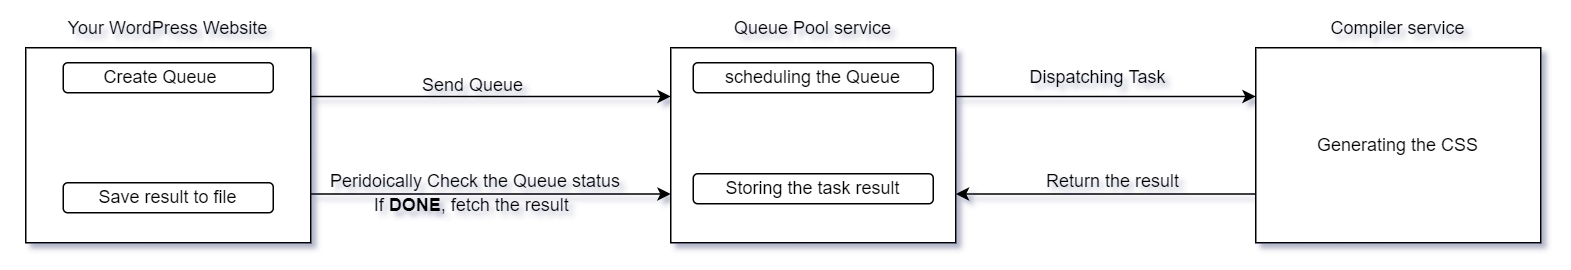

The diagram above was exported from draw.io. Its source (the exported page's mxGraphModel, read from the mxfile embedded in the PNG):
<mxGraphModel dx="1647" dy="1587" grid="1" gridSize="10" guides="1" tooltips="1" connect="1" arrows="1" fold="1" page="1" pageScale="1" pageWidth="1100" pageHeight="850" background="#FFFFFF" math="0" shadow="1">
  <root>
    <mxCell id="0" />
    <mxCell id="1" parent="0" />
    <mxCell id="YXBJj3TlflkMQGyFkhOz-1" value="" style="rounded=0;whiteSpace=wrap;html=1;" vertex="1" parent="1">
      <mxGeometry x="45" y="60" width="190" height="130" as="geometry" />
    </mxCell>
    <mxCell id="YXBJj3TlflkMQGyFkhOz-28" value="" style="rounded=1;whiteSpace=wrap;html=1;" vertex="1" parent="1">
      <mxGeometry x="70" y="150" width="140" height="20" as="geometry" />
    </mxCell>
    <mxCell id="YXBJj3TlflkMQGyFkhOz-14" style="edgeStyle=orthogonalEdgeStyle;rounded=0;orthogonalLoop=1;jettySize=auto;html=1;exitX=1;exitY=0.25;exitDx=0;exitDy=0;entryX=0;entryY=0.25;entryDx=0;entryDy=0;" edge="1" parent="1" source="YXBJj3TlflkMQGyFkhOz-1" target="YXBJj3TlflkMQGyFkhOz-9">
      <mxGeometry relative="1" as="geometry" />
    </mxCell>
    <mxCell id="YXBJj3TlflkMQGyFkhOz-15" style="edgeStyle=orthogonalEdgeStyle;rounded=0;orthogonalLoop=1;jettySize=auto;html=1;exitX=1;exitY=0.75;exitDx=0;exitDy=0;entryX=0;entryY=0.75;entryDx=0;entryDy=0;" edge="1" parent="1" source="YXBJj3TlflkMQGyFkhOz-1" target="YXBJj3TlflkMQGyFkhOz-9">
      <mxGeometry relative="1" as="geometry" />
    </mxCell>
    <mxCell id="YXBJj3TlflkMQGyFkhOz-16" style="edgeStyle=orthogonalEdgeStyle;rounded=0;orthogonalLoop=1;jettySize=auto;html=1;exitX=1;exitY=0.25;exitDx=0;exitDy=0;entryX=0;entryY=0.25;entryDx=0;entryDy=0;" edge="1" parent="1" source="YXBJj3TlflkMQGyFkhOz-9" target="YXBJj3TlflkMQGyFkhOz-10">
      <mxGeometry relative="1" as="geometry" />
    </mxCell>
    <mxCell id="YXBJj3TlflkMQGyFkhOz-9" value="" style="rounded=0;whiteSpace=wrap;html=1;" vertex="1" parent="1">
      <mxGeometry x="475" y="60" width="190" height="130" as="geometry" />
    </mxCell>
    <mxCell id="YXBJj3TlflkMQGyFkhOz-17" style="edgeStyle=orthogonalEdgeStyle;rounded=0;orthogonalLoop=1;jettySize=auto;html=1;exitX=0;exitY=0.75;exitDx=0;exitDy=0;entryX=1;entryY=0.75;entryDx=0;entryDy=0;" edge="1" parent="1" source="YXBJj3TlflkMQGyFkhOz-10" target="YXBJj3TlflkMQGyFkhOz-9">
      <mxGeometry relative="1" as="geometry" />
    </mxCell>
    <mxCell id="YXBJj3TlflkMQGyFkhOz-10" value="" style="rounded=0;whiteSpace=wrap;html=1;" vertex="1" parent="1">
      <mxGeometry x="865" y="60" width="190" height="130" as="geometry" />
    </mxCell>
    <mxCell id="YXBJj3TlflkMQGyFkhOz-11" value="Your WordPress Website" style="text;html=1;strokeColor=none;fillColor=none;align=center;verticalAlign=middle;whiteSpace=wrap;rounded=0;" vertex="1" parent="1">
      <mxGeometry x="60" y="32" width="160" height="30" as="geometry" />
    </mxCell>
    <mxCell id="YXBJj3TlflkMQGyFkhOz-12" value="Queue Pool service" style="text;html=1;strokeColor=none;fillColor=none;align=center;verticalAlign=middle;whiteSpace=wrap;rounded=0;" vertex="1" parent="1">
      <mxGeometry x="495" y="32" width="150" height="30" as="geometry" />
    </mxCell>
    <mxCell id="YXBJj3TlflkMQGyFkhOz-13" value="Compiler service" style="text;html=1;strokeColor=none;fillColor=none;align=center;verticalAlign=middle;whiteSpace=wrap;rounded=0;" vertex="1" parent="1">
      <mxGeometry x="905" y="32" width="110" height="30" as="geometry" />
    </mxCell>
    <mxCell id="YXBJj3TlflkMQGyFkhOz-18" value="Send Queue&amp;nbsp;" style="text;html=1;strokeColor=none;fillColor=none;align=center;verticalAlign=middle;whiteSpace=wrap;rounded=0;" vertex="1" parent="1">
      <mxGeometry x="300" y="70" width="90" height="30" as="geometry" />
    </mxCell>
    <mxCell id="YXBJj3TlflkMQGyFkhOz-19" value="Peridoically Check the Queue status" style="text;html=1;strokeColor=none;fillColor=none;align=center;verticalAlign=middle;whiteSpace=wrap;rounded=0;" vertex="1" parent="1">
      <mxGeometry x="235" y="134" width="220" height="30" as="geometry" />
    </mxCell>
    <mxCell id="YXBJj3TlflkMQGyFkhOz-21" value="If &lt;b&gt;DONE&lt;/b&gt;, fetch the result" style="text;html=1;strokeColor=none;fillColor=none;align=center;verticalAlign=middle;whiteSpace=wrap;rounded=0;" vertex="1" parent="1">
      <mxGeometry x="235" y="150" width="215" height="30" as="geometry" />
    </mxCell>
    <mxCell id="YXBJj3TlflkMQGyFkhOz-23" value="" style="rounded=1;whiteSpace=wrap;html=1;" vertex="1" parent="1">
      <mxGeometry x="70" y="70" width="140" height="20" as="geometry" />
    </mxCell>
    <mxCell id="YXBJj3TlflkMQGyFkhOz-24" value="Create Queue" style="text;html=1;strokeColor=none;fillColor=none;align=center;verticalAlign=middle;whiteSpace=wrap;rounded=0;" vertex="1" parent="1">
      <mxGeometry x="60" y="65" width="150" height="30" as="geometry" />
    </mxCell>
    <mxCell id="YXBJj3TlflkMQGyFkhOz-25" value="Save result to file" style="text;html=1;strokeColor=none;fillColor=none;align=center;verticalAlign=middle;whiteSpace=wrap;rounded=0;" vertex="1" parent="1">
      <mxGeometry x="65" y="145" width="150" height="30" as="geometry" />
    </mxCell>
    <mxCell id="YXBJj3TlflkMQGyFkhOz-29" value="scheduling the Queue" style="rounded=1;whiteSpace=wrap;html=1;" vertex="1" parent="1">
      <mxGeometry x="490" y="70" width="160" height="20" as="geometry" />
    </mxCell>
    <mxCell id="YXBJj3TlflkMQGyFkhOz-30" value="" style="rounded=1;whiteSpace=wrap;html=1;" vertex="1" parent="1">
      <mxGeometry x="490" y="144" width="160" height="20" as="geometry" />
    </mxCell>
    <mxCell id="YXBJj3TlflkMQGyFkhOz-31" value="Storing the task result" style="text;html=1;strokeColor=none;fillColor=none;align=center;verticalAlign=middle;whiteSpace=wrap;rounded=0;" vertex="1" parent="1">
      <mxGeometry x="480" y="139" width="180" height="30" as="geometry" />
    </mxCell>
    <mxCell id="YXBJj3TlflkMQGyFkhOz-32" value="Dispatching Task" style="text;html=1;strokeColor=none;fillColor=none;align=center;verticalAlign=middle;whiteSpace=wrap;rounded=0;" vertex="1" parent="1">
      <mxGeometry x="700" y="65" width="120" height="30" as="geometry" />
    </mxCell>
    <mxCell id="YXBJj3TlflkMQGyFkhOz-33" value="Generating the CSS" style="text;html=1;strokeColor=none;fillColor=none;align=center;verticalAlign=middle;whiteSpace=wrap;rounded=0;" vertex="1" parent="1">
      <mxGeometry x="895" y="110" width="130" height="30" as="geometry" />
    </mxCell>
    <mxCell id="YXBJj3TlflkMQGyFkhOz-34" value="Return the result" style="text;html=1;strokeColor=none;fillColor=none;align=center;verticalAlign=middle;whiteSpace=wrap;rounded=0;" vertex="1" parent="1">
      <mxGeometry x="710" y="134" width="120" height="30" as="geometry" />
    </mxCell>
  </root>
</mxGraphModel>